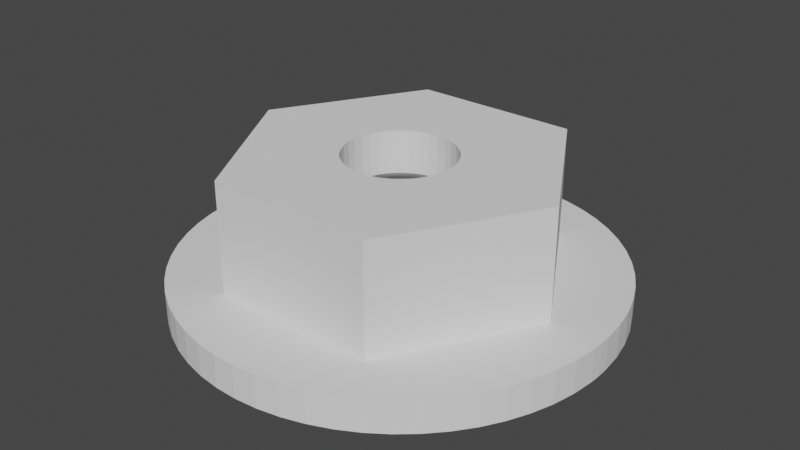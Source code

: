 # Source: hex.blend  (saved by Blender 2.81.16; exported with 4.5.12 LTS)
import bpy
from mathutils import Matrix  # noqa: F401  (used for matrix-valued properties, if any)

bpy.ops.wm.read_factory_settings(use_empty=True)
scene = bpy.context.scene
scene.name = 'Scene'

# ---- collections
col_collection = bpy.data.collections.new('Collection'); scene.collection.children.link(col_collection)

# ---- world
world_world = bpy.data.worlds.new('World'); scene.world = world_world
world_world.use_nodes = True; world_world.node_tree.nodes.clear()
_N = world_world.node_tree.nodes; _L = world_world.node_tree.links
n0 = _N.new('ShaderNodeOutputWorld'); n0.name = 'World Output'; n0.location = (300, 300)
n1 = _N.new('ShaderNodeBackground'); n1.name = 'Background'; n1.location = (10, 300)
n1.inputs[0].default_value = (0.05088, 0.05088, 0.05088, 1.0)
_L.new(n1.outputs[0], n0.inputs[0])
n0.is_active_output = True
world_world.color = (0.05088, 0.05088, 0.05088)
world_world.use_sun_shadow = False
world_world.sun_shadow_jitter_overblur = 0.0

# ---- meshes
me_wheel_hex_nick = bpy.data.meshes.new('Wheel Hex Nick')
me_wheel_hex_nick.from_pydata([(-8.949, -0.9566, 8.5), (-8.797, -1.902, 8.5), (-6.928, -5.551e-16, 8.5), (-8.545, -2.827, 8.5), (-8.196, -3.719, 8.5), (-7.754, -4.569, 8.5), (-3.464, -6.0, 8.5), (-7.224, -5.367, 8.5), (-6.613, -6.105, 8.5), (-5.927, -6.773, 8.5), (-5.173, -7.365, 8.5), (-4.361, -7.873, 8.5), (-3.499, -8.292, 8.5), (-2.598, -8.617, 8.5), (-1.668, -8.844, 8.5), (-0.7181, -8.971, 8.5), (0.2396, -8.997, 8.5), (3.464, -6.0, 8.5), (1.195, -8.92, 8.5), (2.136, -8.743, 8.5), (3.053, -8.466, 8.5), (3.936, -8.094, 8.5), (4.774, -7.63, 8.5), (5.558, -7.079, 8.5), (6.279, -6.448, 8.5), (6.929, -5.744, 8.5), (7.5, -4.975, 8.5), (7.986, -4.15, 8.5), (6.928, -5.551e-16, 8.5), (8.382, -3.277, 8.5), (8.683, -2.368, 8.5), (8.885, -1.432, 8.5), (8.987, -0.479, 8.5), (9.0, -5.551e-16, 8.5), (8.987, 0.479, 8.5), (8.885, 1.432, 8.5), (8.683, 2.368, 8.5), (8.382, 3.277, 8.5), (7.986, 4.15, 8.5), (3.464, 6.0, 8.5), (7.5, 4.975, 8.5), (6.929, 5.744, 8.5), (6.279, 6.448, 8.5), (5.558, 7.079, 8.5), (4.774, 7.63, 8.5), (3.936, 8.094, 8.5), (3.053, 8.466, 8.5), (2.136, 8.743, 8.5), (1.195, 8.92, 8.5), (0.2396, 8.997, 8.5), (-3.464, 6.0, 8.5), (-0.7181, 8.971, 8.5), (-1.668, 8.844, 8.5), (-2.598, 8.617, 8.5), (-3.499, 8.292, 8.5), (-4.361, 7.873, 8.5), (-5.173, 7.365, 8.5), (-5.927, 6.773, 8.5), (-6.613, 6.105, 8.5), (-7.224, 5.367, 8.5), (-7.754, 4.569, 8.5), (-8.196, 3.719, 8.5), (-8.545, 2.827, 8.5), (-8.797, 1.902, 8.5), (-8.949, 0.9566, 8.5), (-9.0, -5.551e-16, 8.5), (8.683, 2.368, 7.14), (8.382, 3.277, 7.14), (8.885, 1.432, 7.14), (8.987, 0.479, 7.14), (9.0, -1.665e-15, 7.14), (8.987, -0.479, 7.14), (8.885, -1.432, 7.14), (8.683, -2.368, 7.14), (8.382, -3.277, 7.14), (7.986, -4.15, 7.14), (7.5, -4.975, 7.14), (6.929, -5.744, 7.14), (6.279, -6.448, 7.14), (5.558, -7.079, 7.14), (4.774, -7.63, 7.14), (3.936, -8.094, 7.14), (3.053, -8.466, 7.14), (2.136, -8.743, 7.14), (1.195, -8.92, 7.14), (0.2396, -8.997, 7.14), (-0.7181, -8.971, 7.14), (-1.668, -8.844, 7.14), (-2.598, -8.617, 7.14), (-3.499, -8.292, 7.14), (-4.361, -7.873, 7.14), (-5.173, -7.365, 7.14), (-5.927, -6.773, 7.14), (-6.613, -6.105, 7.14), (-7.224, -5.367, 7.14), (-7.754, -4.569, 7.14), (-8.196, -3.719, 7.14), (-3.464, 6.0, 13.07), (0.0, 2.25, 13.07), (3.464, 6.0, 13.07), (0.3907, 2.216, 13.07), (0.7695, 2.114, 13.07), (-6.928, 0.0, 13.07), (-1.949, 1.125, 13.07), (-1.724, 1.446, 13.07), (-1.446, 1.724, 13.07), (-3.464, -6.0, 13.07), (-1.949, -1.125, 13.07), (-2.114, -0.7695, 13.07), (-2.216, -0.3907, 13.07), (3.464, -6.0, 13.07), (0.0, -2.25, 13.07), (-0.3907, -2.216, 13.07), (-0.7695, -2.114, 13.07), (6.928, 0.0, 13.07), (1.949, -1.125, 13.07), (1.724, -1.446, 13.07), (1.446, -1.724, 13.07), (1.949, 1.125, 13.07), (2.114, 0.7695, 13.07), (2.216, 0.3907, 13.07), (0.7695, -2.114, 13.07), (0.3907, -2.216, 13.07), (-1.125, -1.949, 13.07), (-1.446, -1.724, 13.07), (-1.724, -1.446, 13.07), (-2.25, 0.0, 13.07), (-2.216, 0.3907, 13.07), (-2.114, 0.7695, 13.07), (-1.125, 1.949, 13.07), (-0.7695, 2.114, 13.07), (-0.3907, 2.216, 13.07), (1.125, 1.949, 13.07), (1.446, 1.724, 13.07), (1.724, 1.446, 13.07), (2.25, 0.0, 13.07), (2.216, -0.3907, 13.07), (2.114, -0.7695, 13.07), (1.125, -1.949, 13.07), (-1.446, 1.724, 12.57), (-1.724, 1.446, 12.57), (-1.949, 1.125, 12.57), (-2.114, 0.7695, 12.57), (-2.216, 0.3907, 12.57), (-2.25, 0.0, 12.57), (-2.216, -0.3907, 12.57), (-2.114, -0.7695, 12.57), (-1.949, -1.125, 12.57), (-1.724, -1.446, 12.57), (-1.446, -1.724, 12.57), (-1.125, -1.949, 12.57), (-0.7695, -2.114, 11.07), (-1.098, -1.961, 11.07), (-1.125, -1.949, 11.07), (-0.3907, -2.216, 11.07), (0.0, -2.25, 11.07), (0.3907, -2.216, 11.07), (0.7695, -2.114, 11.07), (1.125, -1.949, 12.57), (1.098, -1.961, 11.07), (1.125, -1.949, 11.07), (1.446, -1.724, 12.57), (2.136, -1.961, 11.07), (2.136, -1.961, 7.14), (-2.136, -1.961, 7.14), (-2.136, -1.961, 11.07), (-2.309, -1.755, 7.4), (-2.335, -1.72, 7.14), (-2.485, -1.495, 7.4), (-2.506, -1.46, 7.14), (-2.632, -1.218, 7.4), (-2.648, -1.182, 7.14), (-2.748, -0.926, 7.4), (-2.76, -0.8908, 7.14), (-2.832, -0.6234, 7.4), (-2.839, -0.5893, 7.14), (-2.883, -0.3135, 7.4), (-2.886, -0.2809, 7.14), (-2.9, 0.0, 7.4), (-2.9, 0.03067, 7.14), (-2.883, 0.3135, 7.4), (-2.88, 0.3419, 7.14), (-2.832, 0.6234, 7.4), (-2.826, 0.6492, 7.14), (-2.748, 0.926, 7.4), (-2.74, 0.949, 7.14), (-2.632, 1.218, 7.4), (-2.623, 1.238, 7.14), (-2.485, 1.495, 7.4), (-2.474, 1.512, 7.14), (-2.309, 1.755, 7.4), (-2.298, 1.769, 7.14), (-2.105, 1.994, 7.4), (-2.094, 2.006, 7.14), (-1.877, 2.21, 7.4), (-1.867, 2.219, 7.14), (-1.627, 2.4, 7.4), (-1.618, 2.407, 7.14), (-1.358, 2.562, 7.4), (-1.35, 2.567, 7.14), (-1.073, 2.694, 7.4), (-1.067, 2.697, 7.14), (-0.7758, 2.794, 7.4), (-0.7707, 2.796, 7.14), (-0.4692, 2.862, 7.4), (-0.466, 2.862, 7.14), (-0.1559, 2.896, 7.4), (-0.1559, 2.896, 7.14), (0.1559, 2.896, 7.4), (0.1559, 2.896, 7.14), (0.466, 2.862, 7.14), (0.4692, 2.862, 7.4), (0.7707, 2.796, 7.14), (0.7758, 2.794, 7.4), (1.067, 2.697, 7.14), (1.073, 2.694, 7.4), (1.35, 2.567, 7.14), (1.358, 2.562, 7.4), (1.618, 2.407, 7.14), (1.627, 2.4, 7.4), (1.867, 2.219, 7.14), (1.877, 2.21, 7.4), (2.094, 2.006, 7.14), (2.105, 1.994, 7.4), (2.298, 1.769, 7.14), (2.309, 1.755, 7.4), (2.474, 1.512, 7.14), (2.485, 1.495, 7.4), (2.623, 1.238, 7.14), (2.632, 1.218, 7.4), (2.74, 0.949, 7.14), (2.748, 0.926, 7.4), (2.826, 0.6492, 7.14), (2.832, 0.6234, 7.4), (2.88, 0.3419, 7.14), (2.883, 0.3135, 7.4), (2.9, 0.03067, 7.14), (2.9, 3.551e-16, 7.4), (2.886, -0.2809, 7.14), (2.883, -0.3135, 7.4), (2.839, -0.5893, 7.14), (2.832, -0.6234, 7.4), (2.76, -0.8908, 7.14), (2.748, -0.926, 7.4), (2.648, -1.182, 7.14), (2.632, -1.218, 7.4), (2.506, -1.46, 7.14), (2.485, -1.495, 7.4), (2.335, -1.72, 7.14), (2.309, -1.755, 7.4), (2.335, -1.72, 11.07), (2.506, -1.46, 11.07), (2.648, -1.182, 11.07), (2.76, -0.8908, 11.07), (2.839, -0.5893, 11.07), (2.886, -0.2809, 11.07), (2.9, 0.03067, 11.07), (2.88, 0.3419, 11.07), (2.826, 0.6492, 11.07), (2.74, 0.949, 11.07), (2.623, 1.238, 11.07), (2.474, 1.512, 11.07), (2.298, 1.769, 11.07), (2.094, 2.006, 11.07), (1.867, 2.219, 11.07), (1.618, 2.407, 11.07), (1.35, 2.567, 11.07), (1.067, 2.697, 11.07), (0.7707, 2.796, 11.07), (0.466, 2.862, 11.07), (0.1559, 2.896, 11.07), (-0.1559, 2.896, 11.07), (-0.466, 2.862, 11.07), (-0.7707, 2.796, 11.07), (-1.067, 2.697, 11.07), (-1.35, 2.567, 11.07), (-1.618, 2.407, 11.07), (-1.867, 2.219, 11.07), (-2.094, 2.006, 11.07), (-2.298, 1.769, 11.07), (-2.474, 1.512, 11.07), (-2.623, 1.238, 11.07), (-2.74, 0.949, 11.07), (-2.826, 0.6492, 11.07), (-2.88, 0.3419, 11.07), (-2.9, 0.03067, 11.07), (-2.886, -0.2809, 11.07), (-2.839, -0.5893, 11.07), (-2.76, -0.8908, 11.07), (-2.648, -1.182, 11.07), (-2.506, -1.46, 11.07), (-2.335, -1.72, 11.07), (-1.205, -1.9, 11.07), (-1.547, -1.9, 11.07), (-1.205, -1.9, 11.27), (1.547, -1.9, 11.07), (1.205, -1.9, 11.07), (1.205, -1.9, 11.27), (1.724, -1.446, 12.57), (1.949, -1.125, 12.57), (2.114, -0.7695, 12.57), (2.216, -0.3907, 12.57), (2.25, 0.0, 12.57), (2.216, 0.3907, 12.57), (2.114, 0.7695, 12.57), (1.949, 1.125, 12.57), (1.724, 1.446, 12.57), (1.446, 1.724, 12.57), (1.125, 1.949, 12.57), (0.7695, 2.114, 12.57), (0.3907, 2.216, 12.57), (0.0, 2.25, 12.57), (-0.3907, 2.216, 12.57), (-0.7695, 2.114, 12.57), (-1.125, 1.949, 12.57), (7.986, 4.15, 7.14), (7.5, 4.975, 7.14), (6.929, 5.744, 7.14), (6.279, 6.448, 7.14), (5.558, 7.079, 7.14), (4.774, 7.63, 7.14), (3.936, 8.094, 7.14), (3.053, 8.466, 7.14), (2.136, 8.743, 7.14), (1.195, 8.92, 7.14), (0.2396, 8.997, 7.14), (-0.7181, 8.971, 7.14), (-1.668, 8.844, 7.14), (-2.598, 8.617, 7.14), (-3.499, 8.292, 7.14), (-4.361, 7.873, 7.14), (-5.173, 7.365, 7.14), (-5.927, 6.773, 7.14), (-6.613, 6.105, 7.14), (-7.224, 5.367, 7.14), (-7.754, 4.569, 7.14), (-8.196, 3.719, 7.14), (-8.545, 2.827, 7.14), (-8.797, 1.902, 7.14), (-8.949, 0.9566, 7.14), (-9.0, -1.665e-15, 7.14), (-8.949, -0.9566, 7.14), (-8.797, -1.902, 7.14), (-8.545, -2.827, 7.14), (-1.594, -1.861, 11.07), (-1.464, -1.709, 11.27), (-1.445, -1.722, 11.27), (-1.722, -1.445, 11.27), (-1.891, -1.557, 11.07), (-1.737, -1.43, 11.27), (-1.947, -1.124, 11.27), (-2.132, -1.207, 11.07), (-1.958, -1.108, 11.27), (-2.113, -0.7689, 11.27), (-2.309, -0.8198, 11.07), (-2.12, -0.7528, 11.27), (-2.215, -0.3904, 11.27), (-2.416, -0.4081, 11.07), (-2.219, -0.3748, 11.27), (-2.249, 9.823e-05, 11.27), (-2.45, 0.01581, 11.07), (-2.25, 0.01452, 11.27), (-2.215, 0.3906, 11.27), (-2.41, 0.4393, 11.07), (-2.214, 0.4034, 11.27), (-2.113, 0.7693, 11.27), (-2.298, 0.8495, 11.07), (-2.11, 0.7801, 11.27), (-1.948, 1.125, 11.27), (-2.116, 1.234, 11.07), (-1.944, 1.133, 11.27), (-1.723, 1.446, 11.27), (-1.871, 1.582, 11.07), (-1.718, 1.452, 11.27), (-1.446, 1.723, 11.27), (-1.569, 1.881, 11.07), (-1.441, 1.728, 11.27), (-1.125, 1.948, 11.27), (-1.22, 2.124, 11.07), (-1.121, 1.951, 11.27), (-0.7694, 2.114, 11.27), (-0.8346, 2.303, 11.07), (-0.7665, 2.115, 11.27), (-0.3907, 2.216, 11.27), (-0.4237, 2.413, 11.07), (0.0, 2.25, 11.27), (0.0, 2.45, 11.07), (0.3891, 2.216, 11.27), (0.4237, 2.413, 11.07), (0.8346, 2.303, 11.07), (0.7665, 2.115, 11.27), (0.7694, 2.114, 11.27), (1.22, 2.124, 11.07), (1.121, 1.951, 11.27), (1.125, 1.948, 11.27), (1.569, 1.881, 11.07), (1.441, 1.728, 11.27), (1.446, 1.723, 11.27), (1.871, 1.582, 11.07), (1.718, 1.452, 11.27), (1.723, 1.446, 11.27), (2.116, 1.234, 11.07), (1.944, 1.133, 11.27), (1.948, 1.125, 11.27), (2.298, 0.8495, 11.07), (2.11, 0.7801, 11.27), (2.113, 0.7693, 11.27), (2.41, 0.4393, 11.07), (2.214, 0.4034, 11.27), (2.215, 0.3906, 11.27), (2.45, 0.01581, 11.07), (2.25, 0.01452, 11.27), (2.249, 9.823e-05, 11.27), (2.416, -0.4081, 11.07), (2.219, -0.3748, 11.27), (2.215, -0.3904, 11.27), (2.309, -0.8198, 11.07), (2.12, -0.7528, 11.27), (2.113, -0.7689, 11.27), (2.132, -1.207, 11.07), (1.958, -1.108, 11.27), (1.947, -1.124, 11.27), (1.891, -1.557, 11.07), (1.737, -1.43, 11.27), (1.722, -1.445, 11.27), (1.594, -1.861, 11.07), (1.463, -1.709, 11.27), (1.445, -1.722, 11.27)], [], [(0, 1, 2), (2, 1, 3), (2, 3, 4), (4, 5, 2), (2, 5, 6), (6, 5, 7), (6, 7, 8), (8, 9, 6), (6, 9, 10), (6, 10, 11), (11, 12, 6), (6, 12, 13), (6, 13, 14), (14, 15, 6), (6, 15, 16), (6, 16, 17), (17, 16, 18), (17, 18, 19), (19, 20, 17), (17, 20, 21), (17, 21, 22), (22, 23, 17), (17, 23, 24), (17, 24, 25), (25, 26, 17), (17, 26, 27), (17, 27, 28), (28, 27, 29), (28, 29, 30), (30, 31, 28), (28, 31, 32), (28, 32, 33), (33, 34, 28), (28, 34, 35), (28, 35, 36), (36, 37, 28), (28, 37, 38), (28, 38, 39), (39, 38, 40), (39, 40, 41), (41, 42, 39), (39, 42, 43), (39, 43, 44), (44, 45, 39), (39, 45, 46), (39, 46, 47), (47, 48, 39), (39, 48, 49), (39, 49, 50), (50, 49, 51), (50, 51, 52), (52, 53, 50), (50, 53, 54), (50, 54, 55), (55, 56, 50), (50, 56, 57), (50, 57, 58), (58, 59, 50), (50, 59, 60), (50, 60, 2), (2, 60, 61), (2, 61, 62), (62, 63, 2), (2, 63, 64), (2, 64, 65), (65, 0, 2), (36, 66, 37), (37, 66, 67), (35, 68, 36), (36, 68, 66), (34, 69, 35), (35, 69, 68), (33, 70, 34), (34, 70, 69), (32, 71, 33), (33, 71, 70), (31, 72, 32), (32, 72, 71), (30, 73, 31), (31, 73, 72), (29, 74, 30), (30, 74, 73), (27, 75, 29), (29, 75, 74), (26, 76, 27), (27, 76, 75), (25, 77, 26), (26, 77, 76), (24, 78, 25), (25, 78, 77), (23, 79, 24), (24, 79, 78), (22, 80, 23), (23, 80, 79), (21, 81, 22), (22, 81, 80), (20, 82, 21), (21, 82, 81), (19, 83, 20), (20, 83, 82), (18, 84, 19), (19, 84, 83), (16, 85, 18), (18, 85, 84), (15, 86, 16), (16, 86, 85), (14, 87, 15), (15, 87, 86), (13, 88, 14), (14, 88, 87), (12, 89, 13), (13, 89, 88), (11, 90, 12), (12, 90, 89), (10, 91, 11), (11, 91, 90), (9, 92, 10), (10, 92, 91), (8, 93, 9), (9, 93, 92), (7, 94, 8), (8, 94, 93), (5, 95, 7), (7, 95, 94), (4, 96, 5), (5, 96, 95), (97, 98, 99), (99, 98, 100), (99, 100, 101), (102, 103, 97), (97, 103, 104), (97, 104, 105), (106, 107, 102), (102, 107, 108), (102, 108, 109), (110, 111, 106), (106, 111, 112), (106, 112, 113), (114, 115, 110), (110, 115, 116), (110, 116, 117), (99, 118, 114), (114, 118, 119), (114, 119, 120), (121, 122, 110), (110, 122, 111), (113, 123, 106), (106, 123, 124), (106, 124, 125), (125, 107, 106), (109, 126, 102), (102, 126, 127), (102, 127, 128), (128, 103, 102), (105, 129, 97), (97, 129, 130), (97, 130, 131), (131, 98, 97), (101, 132, 99), (99, 132, 133), (99, 133, 134), (134, 118, 99), (120, 135, 114), (114, 135, 136), (114, 136, 137), (137, 115, 114), (117, 138, 110), (110, 138, 121), (105, 104, 139), (139, 104, 140), (104, 103, 140), (140, 103, 141), (103, 128, 141), (141, 128, 142), (128, 127, 142), (142, 127, 143), (127, 126, 143), (143, 126, 144), (126, 109, 144), (144, 109, 145), (109, 108, 145), (145, 108, 146), (108, 107, 146), (146, 107, 147), (107, 125, 147), (147, 125, 148), (125, 124, 148), (148, 124, 149), (124, 123, 149), (149, 123, 150), (123, 113, 150), (150, 113, 151), (150, 151, 152), (152, 153, 150), (112, 154, 113), (113, 154, 151), (111, 155, 112), (112, 155, 154), (122, 156, 111), (111, 156, 155), (121, 157, 122), (122, 157, 156), (138, 158, 121), (121, 158, 157), (157, 158, 159), (159, 158, 160), (138, 117, 158), (158, 117, 161), (102, 2, 106), (106, 2, 6), (97, 50, 102), (102, 50, 2), (99, 39, 97), (97, 39, 50), (162, 163, 159), (159, 163, 164), (159, 164, 152), (152, 164, 165), (165, 164, 166), (166, 164, 167), (166, 167, 168), (168, 167, 169), (168, 169, 170), (170, 169, 171), (170, 171, 172), (172, 171, 173), (172, 173, 174), (174, 173, 175), (174, 175, 176), (176, 175, 177), (176, 177, 178), (178, 177, 179), (178, 179, 180), (180, 179, 181), (180, 181, 182), (182, 181, 183), (182, 183, 184), (184, 183, 185), (184, 185, 186), (186, 185, 187), (186, 187, 188), (188, 187, 189), (188, 189, 190), (190, 189, 191), (190, 191, 192), (192, 191, 193), (192, 193, 194), (194, 193, 195), (194, 195, 196), (196, 195, 197), (196, 197, 198), (198, 197, 199), (198, 199, 200), (200, 199, 201), (200, 201, 202), (202, 201, 203), (202, 203, 204), (204, 203, 205), (204, 205, 206), (206, 205, 207), (206, 207, 208), (208, 207, 209), (208, 209, 210), (208, 210, 211), (211, 210, 212), (211, 212, 213), (213, 212, 214), (213, 214, 215), (215, 214, 216), (215, 216, 217), (217, 216, 218), (217, 218, 219), (219, 218, 220), (219, 220, 221), (221, 220, 222), (221, 222, 223), (223, 222, 224), (223, 224, 225), (225, 224, 226), (225, 226, 227), (227, 226, 228), (227, 228, 229), (229, 228, 230), (229, 230, 231), (231, 230, 232), (231, 232, 233), (233, 232, 234), (233, 234, 235), (235, 234, 236), (235, 236, 237), (237, 236, 238), (237, 238, 239), (239, 238, 240), (239, 240, 241), (241, 240, 242), (241, 242, 243), (243, 242, 244), (243, 244, 245), (245, 244, 246), (245, 246, 247), (247, 246, 248), (247, 248, 249), (249, 248, 163), (249, 163, 162), (162, 250, 249), (249, 250, 247), (250, 251, 247), (247, 251, 245), (251, 252, 245), (245, 252, 243), (252, 253, 243), (243, 253, 241), (253, 254, 241), (241, 254, 239), (254, 255, 239), (239, 255, 237), (255, 256, 237), (237, 256, 235), (256, 257, 235), (235, 257, 233), (257, 258, 233), (233, 258, 231), (258, 259, 231), (231, 259, 229), (259, 260, 229), (229, 260, 227), (260, 261, 227), (227, 261, 225), (261, 262, 225), (225, 262, 223), (262, 263, 223), (223, 263, 221), (263, 264, 221), (221, 264, 219), (264, 265, 219), (219, 265, 217), (265, 266, 217), (217, 266, 215), (266, 267, 215), (215, 267, 213), (267, 268, 213), (213, 268, 211), (268, 269, 211), (211, 269, 208), (269, 270, 208), (208, 270, 206), (270, 271, 206), (206, 271, 272), (206, 272, 204), (204, 272, 273), (204, 273, 202), (202, 273, 274), (202, 274, 200), (200, 274, 275), (200, 275, 198), (198, 275, 276), (198, 276, 196), (196, 276, 277), (196, 277, 194), (194, 277, 278), (194, 278, 192), (192, 278, 279), (192, 279, 190), (190, 279, 280), (190, 280, 188), (188, 280, 281), (188, 281, 186), (186, 281, 282), (186, 282, 184), (184, 282, 283), (184, 283, 182), (182, 283, 284), (182, 284, 180), (180, 284, 285), (180, 285, 178), (178, 285, 286), (178, 286, 176), (176, 286, 287), (176, 287, 174), (174, 287, 288), (174, 288, 172), (172, 288, 289), (172, 289, 170), (170, 289, 290), (170, 290, 168), (168, 290, 291), (168, 291, 166), (166, 291, 165), (159, 152, 157), (157, 152, 151), (157, 151, 156), (156, 151, 154), (156, 154, 155), (292, 293, 294), (295, 296, 297), (110, 17, 114), (114, 17, 28), (114, 28, 99), (99, 28, 39), (117, 116, 161), (161, 116, 298), (116, 115, 298), (298, 115, 299), (115, 137, 299), (299, 137, 300), (137, 136, 300), (300, 136, 301), (136, 135, 301), (301, 135, 302), (135, 120, 302), (302, 120, 303), (120, 119, 303), (303, 119, 304), (119, 118, 304), (304, 118, 305), (118, 134, 305), (305, 134, 306), (134, 133, 306), (306, 133, 307), (133, 132, 307), (307, 132, 308), (132, 101, 308), (308, 101, 309), (101, 100, 309), (309, 100, 310), (100, 98, 310), (310, 98, 311), (98, 131, 311), (311, 131, 312), (131, 130, 312), (312, 130, 313), (130, 129, 313), (313, 129, 314), (129, 105, 314), (314, 105, 139), (163, 85, 164), (164, 85, 86), (164, 86, 87), (248, 77, 163), (163, 77, 78), (163, 78, 79), (77, 248, 76), (76, 248, 246), (76, 246, 75), (75, 246, 244), (75, 244, 74), (74, 244, 242), (74, 242, 73), (73, 242, 240), (73, 240, 72), (72, 240, 238), (72, 238, 71), (71, 238, 236), (71, 236, 70), (70, 236, 69), (69, 236, 234), (69, 234, 68), (68, 234, 232), (68, 232, 66), (66, 232, 230), (66, 230, 67), (67, 230, 228), (67, 228, 315), (315, 228, 226), (315, 226, 316), (316, 226, 224), (316, 224, 317), (317, 224, 222), (317, 222, 318), (318, 222, 220), (318, 220, 319), (319, 220, 218), (319, 218, 320), (320, 218, 216), (320, 216, 321), (321, 216, 214), (321, 214, 322), (322, 214, 212), (322, 212, 323), (323, 212, 210), (323, 210, 324), (324, 210, 209), (324, 209, 325), (325, 209, 207), (325, 207, 326), (326, 207, 205), (326, 205, 327), (327, 205, 203), (327, 203, 328), (328, 203, 201), (328, 201, 329), (329, 201, 199), (329, 199, 330), (330, 199, 197), (330, 197, 331), (331, 197, 195), (331, 195, 332), (332, 195, 193), (332, 193, 333), (333, 193, 191), (333, 191, 334), (334, 191, 189), (334, 189, 335), (335, 189, 187), (335, 187, 336), (336, 187, 185), (336, 185, 337), (337, 185, 183), (337, 183, 338), (338, 183, 181), (338, 181, 339), (339, 181, 179), (339, 179, 340), (340, 179, 177), (340, 177, 341), (341, 177, 175), (341, 175, 342), (342, 175, 173), (342, 173, 343), (343, 173, 171), (343, 171, 96), (96, 171, 169), (96, 169, 95), (95, 169, 167), (95, 167, 94), (94, 167, 164), (94, 164, 93), (93, 164, 92), (92, 164, 91), (91, 164, 90), (90, 164, 89), (89, 164, 88), (88, 164, 87), (79, 80, 163), (163, 80, 81), (163, 81, 82), (82, 83, 163), (163, 83, 84), (163, 84, 85), (37, 67, 38), (38, 67, 315), (38, 315, 40), (40, 315, 316), (40, 316, 41), (41, 316, 317), (41, 317, 42), (42, 317, 318), (42, 318, 43), (43, 318, 319), (43, 319, 44), (44, 319, 320), (44, 320, 45), (45, 320, 321), (45, 321, 46), (46, 321, 322), (46, 322, 47), (47, 322, 323), (47, 323, 48), (48, 323, 324), (48, 324, 49), (49, 324, 325), (106, 6, 110), (110, 6, 17), (344, 345, 346), (344, 347, 345), (348, 347, 344), (348, 349, 347), (350, 349, 348), (351, 350, 348), (351, 352, 350), (353, 352, 351), (354, 353, 351), (354, 355, 353), (356, 355, 354), (357, 356, 354), (357, 358, 356), (359, 358, 357), (360, 359, 357), (360, 361, 359), (362, 361, 360), (363, 362, 360), (363, 364, 362), (365, 364, 363), (366, 365, 363), (366, 367, 365), (368, 367, 366), (369, 368, 366), (369, 370, 368), (371, 370, 369), (372, 371, 369), (372, 373, 371), (374, 373, 372), (375, 374, 372), (375, 376, 374), (377, 376, 375), (378, 377, 375), (378, 379, 377), (380, 379, 378), (381, 380, 378), (381, 382, 380), (383, 382, 381), (384, 383, 381), (385, 383, 384), (386, 385, 384), (386, 387, 385), (388, 387, 386), (389, 387, 388), (389, 390, 387), (391, 390, 389), (392, 391, 389), (392, 393, 391), (394, 393, 392), (395, 394, 392), (395, 396, 394), (397, 396, 395), (398, 397, 395), (398, 399, 397), (400, 399, 398), (401, 400, 398), (401, 402, 400), (403, 402, 401), (404, 403, 401), (404, 405, 403), (406, 405, 404), (407, 406, 404), (407, 408, 406), (409, 408, 407), (410, 409, 407), (410, 411, 409), (412, 411, 410), (413, 412, 410), (413, 414, 412), (415, 414, 413), (416, 415, 413), (416, 417, 415), (418, 417, 416), (419, 418, 416), (419, 420, 418), (421, 420, 419), (422, 421, 419), (422, 423, 421), (424, 423, 422), (425, 424, 422), (425, 426, 424), (427, 426, 425), (295, 427, 425), (295, 297, 427), (346, 293, 344), (294, 293, 346), (292, 294, 153), (153, 294, 150), (427, 297, 158), (149, 346, 345), (149, 294, 346), (150, 294, 149), (148, 347, 349), (148, 345, 347), (149, 345, 148), (147, 350, 352), (147, 349, 350), (148, 349, 147), (146, 353, 355), (146, 352, 353), (147, 352, 146), (145, 356, 358), (145, 355, 356), (146, 355, 145), (144, 359, 361), (144, 358, 359), (145, 358, 144), (143, 362, 364), (143, 361, 362), (144, 361, 143), (142, 365, 367), (142, 364, 365), (143, 364, 142), (141, 368, 370), (141, 367, 368), (142, 367, 141), (140, 371, 373), (140, 370, 371), (141, 370, 140), (314, 376, 377), (314, 374, 376), (139, 374, 314), (139, 373, 374), (140, 373, 139), (312, 382, 383), (312, 380, 382), (313, 380, 312), (313, 379, 380), (377, 379, 313), (313, 314, 377), (311, 383, 385), (312, 383, 311), (387, 311, 385), (387, 310, 311), (390, 310, 387), (390, 309, 310), (391, 309, 390), (393, 309, 391), (393, 308, 309), (394, 308, 393), (396, 308, 394), (396, 307, 308), (397, 307, 396), (399, 307, 397), (399, 306, 307), (400, 306, 399), (402, 306, 400), (402, 305, 306), (403, 305, 402), (405, 305, 403), (405, 304, 305), (406, 304, 405), (408, 304, 406), (408, 303, 304), (409, 303, 408), (411, 303, 409), (411, 302, 303), (412, 302, 411), (414, 302, 412), (414, 301, 302), (415, 301, 414), (417, 301, 415), (417, 300, 301), (418, 300, 417), (420, 300, 418), (420, 299, 300), (421, 299, 420), (423, 299, 421), (423, 298, 299), (424, 298, 423), (426, 298, 424), (426, 161, 298), (427, 161, 426), (158, 161, 427), (296, 160, 297), (297, 160, 158), (425, 162, 295), (295, 162, 159), (295, 159, 160), (425, 422, 162), (162, 422, 250), (250, 422, 251), (251, 422, 419), (251, 419, 252), (252, 419, 416), (252, 416, 253), (253, 416, 254), (254, 416, 413), (254, 413, 255), (255, 413, 410), (255, 410, 256), (256, 410, 257), (257, 410, 407), (257, 407, 258), (258, 407, 404), (258, 404, 259), (259, 404, 260), (260, 404, 401), (260, 401, 261), (261, 401, 398), (261, 398, 262), (262, 398, 263), (263, 398, 395), (263, 395, 264), (264, 395, 392), (264, 392, 265), (265, 392, 266), (266, 392, 389), (266, 389, 267), (267, 389, 268), (268, 389, 388), (268, 388, 269), (269, 388, 270), (270, 388, 386), (270, 386, 271), (271, 386, 384), (271, 384, 272), (272, 384, 273), (273, 384, 381), (273, 381, 274), (274, 381, 275), (275, 381, 378), (275, 378, 276), (276, 378, 277), (277, 378, 375), (277, 375, 278), (278, 375, 372), (278, 372, 279), (279, 372, 280), (280, 372, 369), (280, 369, 281), (281, 369, 366), (281, 366, 282), (282, 366, 283), (283, 366, 363), (283, 363, 284), (284, 363, 360), (284, 360, 285), (285, 360, 286), (286, 360, 357), (286, 357, 287), (287, 357, 354), (287, 354, 288), (288, 354, 289), (289, 354, 351), (289, 351, 290), (290, 351, 348), (290, 348, 291), (291, 348, 165), (165, 348, 344), (165, 344, 293), (292, 153, 293), (293, 153, 152), (293, 152, 165), (160, 296, 295), (3, 343, 4), (4, 343, 96), (1, 342, 3), (3, 342, 343), (0, 341, 1), (1, 341, 342), (65, 340, 0), (0, 340, 341), (64, 339, 65), (65, 339, 340), (63, 338, 64), (64, 338, 339), (62, 337, 63), (63, 337, 338), (61, 336, 62), (62, 336, 337), (60, 335, 61), (61, 335, 336), (59, 334, 60), (60, 334, 335), (58, 333, 59), (59, 333, 334), (57, 332, 58), (58, 332, 333), (56, 331, 57), (57, 331, 332), (55, 330, 56), (56, 330, 331), (54, 329, 55), (55, 329, 330), (53, 328, 54), (54, 328, 329), (52, 327, 53), (53, 327, 328), (51, 326, 52), (52, 326, 327), (49, 325, 51), (51, 325, 326)])
me_wheel_hex_nick.use_remesh_fix_poles = True
me_wheel_hex_nick.use_remesh_preserve_attributes = False
me_wheel_hex_nick.use_mirror_vertex_groups = False
me_wheel_hex_nick.update()

# ---- objects
ob_wheel_hex_nick = bpy.data.objects.new('Wheel Hex Nick', me_wheel_hex_nick)

# ---- transforms, parenting, visibility, modifiers, constraints
ob_wheel_hex_nick.location = (0.0, 0.0, 0.0)
ob_wheel_hex_nick.lineart.crease_threshold = 0.0

# ---- collection membership
col_collection.objects.link(ob_wheel_hex_nick)

# ---- scene / render settings (as saved in the file)
scene.frame_start = 1; scene.frame_end = 250; scene.frame_set(1)
scene.render.engine = 'BLENDER_EEVEE_NEXT'
scene.cycles.use_denoising = False
scene.cycles.samples = 128
scene.cycles.sampling_pattern = 'TABULATED_SOBOL'
scene.cycles.use_adaptive_sampling = False
scene.cycles.use_light_tree = False
scene.view_settings.view_transform = 'Filmic'
bpy.context.view_layer.update()

# ---- added for rendering (the .blend has no active camera and no usable light): camera, sun
cam_auto = bpy.data.cameras.new('AutoCamera')
cam_auto.lens = 50.0
cam_auto.sensor_width = 36.0
cam_auto.clip_end = 1000.0
ob_auto_camera = bpy.data.objects.new('AutoCamera', cam_auto)
scene.collection.objects.link(ob_auto_camera)
ob_auto_camera.location = (24.1785, -29.0142, 29.4466)
ob_auto_camera.rotation_euler = (1.09748, -7.21219e-08, 0.694738)
scene.camera = ob_auto_camera
light_auto_sun = bpy.data.lights.new('AutoSun', 'SUN')
light_auto_sun.energy = 3.0
light_auto_sun.angle = 0.0523599
ob_auto_sun = bpy.data.objects.new('AutoSun', light_auto_sun)
scene.collection.objects.link(ob_auto_sun)
ob_auto_sun.rotation_euler = (0.872665, 0.174533, 0.523599)
bpy.context.view_layer.update()
